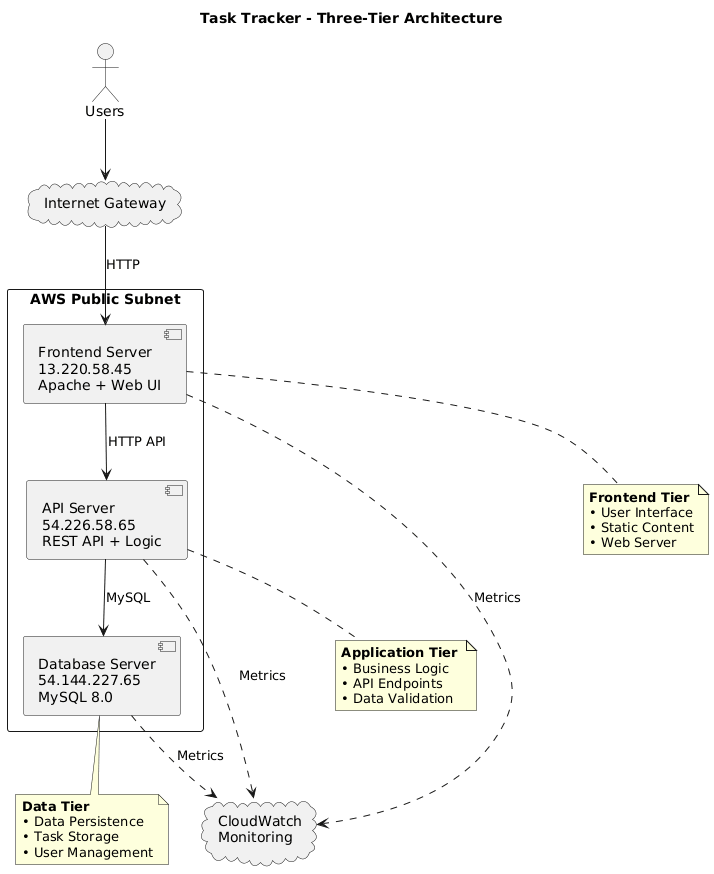

The diagram above was rendered by PlantUML. Its source (embedded in the PNG):
@startuml
title Task Tracker - Three-Tier Architecture

actor "Users" as users
cloud "Internet Gateway" as internet

rectangle "AWS Public Subnet" {
    [Frontend Server\n13.220.58.45\nApache + Web UI] as frontend
    [API Server\n54.226.58.65\nREST API + Logic] as api  
    [Database Server\n54.144.227.65\nMySQL 8.0] as database
}

cloud "CloudWatch\nMonitoring" as monitoring

' User flow
users --> internet
internet --> frontend : "HTTP"

' Application flow
frontend --> api : "HTTP API"
api --> database : "MySQL"

' Monitoring flow
frontend ..> monitoring : "Metrics"
api ..> monitoring : "Metrics"
database ..> monitoring : "Metrics"

note bottom of frontend
  **Frontend Tier**
  • User Interface
  • Static Content
  • Web Server
end note

note bottom of api
  **Application Tier** 
  • Business Logic
  • API Endpoints
  • Data Validation
end note

note bottom of database
  **Data Tier**
  • Data Persistence
  • Task Storage
  • User Management
end note
@enduml